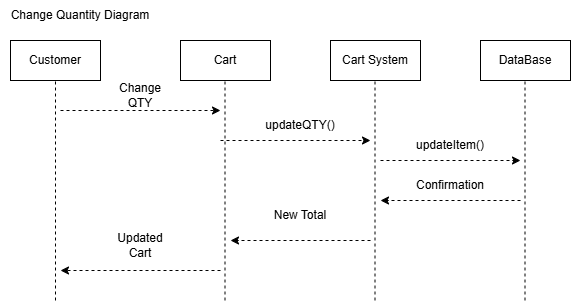

The diagram above was exported from draw.io. Its source (the exported page's mxGraphModel, read from the mxfile embedded in the PNG):
<mxGraphModel dx="934" dy="597" grid="1" gridSize="10" guides="1" tooltips="1" connect="1" arrows="1" fold="1" page="1" pageScale="1" pageWidth="850" pageHeight="1100" math="0" shadow="0">
  <root>
    <mxCell id="0" />
    <mxCell id="1" parent="0" />
    <mxCell id="jKeukw_N8LtuLO2GrO1O-1" parent="1" style="rounded=0;whiteSpace=wrap;html=1;" value="Customer" vertex="1">
      <mxGeometry height="40" width="90" x="120" y="140" as="geometry" />
    </mxCell>
    <mxCell id="jKeukw_N8LtuLO2GrO1O-2" parent="1" style="rounded=0;whiteSpace=wrap;html=1;" value="Cart" vertex="1">
      <mxGeometry height="40" width="90" x="290" y="140" as="geometry" />
    </mxCell>
    <mxCell id="jKeukw_N8LtuLO2GrO1O-3" parent="1" style="rounded=0;whiteSpace=wrap;html=1;" value="Cart System" vertex="1">
      <mxGeometry height="40" width="90" x="440" y="140" as="geometry" />
    </mxCell>
    <mxCell id="jKeukw_N8LtuLO2GrO1O-4" parent="1" style="rounded=0;whiteSpace=wrap;html=1;" value="DataBase" vertex="1">
      <mxGeometry height="40" width="90" x="590" y="140" as="geometry" />
    </mxCell>
    <mxCell id="jKeukw_N8LtuLO2GrO1O-5" edge="1" parent="1" style="endArrow=none;dashed=1;html=1;rounded=0;entryX=0.5;entryY=1;entryDx=0;entryDy=0;" target="jKeukw_N8LtuLO2GrO1O-1" value="">
      <mxGeometry height="50" relative="1" width="50" as="geometry">
        <mxPoint x="165" y="400" as="sourcePoint" />
        <mxPoint x="550" y="530" as="targetPoint" />
      </mxGeometry>
    </mxCell>
    <mxCell id="jKeukw_N8LtuLO2GrO1O-6" edge="1" parent="1" style="endArrow=none;dashed=1;html=1;rounded=0;entryX=0.5;entryY=1;entryDx=0;entryDy=0;" value="">
      <mxGeometry height="50" relative="1" width="50" as="geometry">
        <mxPoint x="334.5" y="400" as="sourcePoint" />
        <mxPoint x="334.5" y="180" as="targetPoint" />
      </mxGeometry>
    </mxCell>
    <mxCell id="jKeukw_N8LtuLO2GrO1O-7" edge="1" parent="1" style="endArrow=none;dashed=1;html=1;rounded=0;entryX=0.5;entryY=1;entryDx=0;entryDy=0;" value="">
      <mxGeometry height="50" relative="1" width="50" as="geometry">
        <mxPoint x="484.5" y="400" as="sourcePoint" />
        <mxPoint x="484.5" y="180" as="targetPoint" />
      </mxGeometry>
    </mxCell>
    <mxCell id="jKeukw_N8LtuLO2GrO1O-8" edge="1" parent="1" style="endArrow=none;dashed=1;html=1;rounded=0;entryX=0.5;entryY=1;entryDx=0;entryDy=0;" value="">
      <mxGeometry height="50" relative="1" width="50" as="geometry">
        <mxPoint x="634.5" y="400" as="sourcePoint" />
        <mxPoint x="634.5" y="180" as="targetPoint" />
      </mxGeometry>
    </mxCell>
    <mxCell id="jKeukw_N8LtuLO2GrO1O-9" parent="1" style="text;html=1;whiteSpace=wrap;strokeColor=none;fillColor=none;align=center;verticalAlign=middle;rounded=0;" value="Change Quantity Diagram" vertex="1">
      <mxGeometry height="30" width="160" x="110" y="100" as="geometry" />
    </mxCell>
    <mxCell id="jKeukw_N8LtuLO2GrO1O-10" edge="1" parent="1" style="endArrow=classic;html=1;rounded=0;dashed=1;" value="">
      <mxGeometry height="50" relative="1" width="50" as="geometry">
        <mxPoint x="170" y="210" as="sourcePoint" />
        <mxPoint x="330" y="210" as="targetPoint" />
      </mxGeometry>
    </mxCell>
    <mxCell id="jKeukw_N8LtuLO2GrO1O-11" edge="1" parent="1" style="endArrow=classic;html=1;rounded=0;dashed=1;" value="">
      <mxGeometry height="50" relative="1" width="50" as="geometry">
        <mxPoint x="330" y="240" as="sourcePoint" />
        <mxPoint x="480" y="240" as="targetPoint" />
      </mxGeometry>
    </mxCell>
    <mxCell id="jKeukw_N8LtuLO2GrO1O-12" edge="1" parent="1" style="endArrow=classic;html=1;rounded=0;dashed=1;" value="">
      <mxGeometry height="50" relative="1" width="50" as="geometry">
        <mxPoint x="490" y="260" as="sourcePoint" />
        <mxPoint x="630" y="260" as="targetPoint" />
      </mxGeometry>
    </mxCell>
    <mxCell id="jKeukw_N8LtuLO2GrO1O-13" edge="1" parent="1" style="endArrow=classic;html=1;rounded=0;dashed=1;" value="">
      <mxGeometry height="50" relative="1" width="50" as="geometry">
        <mxPoint x="630" y="300" as="sourcePoint" />
        <mxPoint x="490" y="300" as="targetPoint" />
      </mxGeometry>
    </mxCell>
    <mxCell id="jKeukw_N8LtuLO2GrO1O-14" edge="1" parent="1" style="endArrow=classic;html=1;rounded=0;dashed=1;" value="">
      <mxGeometry height="50" relative="1" width="50" as="geometry">
        <mxPoint x="480" y="340" as="sourcePoint" />
        <mxPoint x="340" y="340" as="targetPoint" />
      </mxGeometry>
    </mxCell>
    <mxCell id="jKeukw_N8LtuLO2GrO1O-15" edge="1" parent="1" style="endArrow=classic;html=1;rounded=0;dashed=1;" value="">
      <mxGeometry height="50" relative="1" width="50" as="geometry">
        <mxPoint x="330" y="370" as="sourcePoint" />
        <mxPoint x="170" y="370" as="targetPoint" />
      </mxGeometry>
    </mxCell>
    <mxCell id="jKeukw_N8LtuLO2GrO1O-16" parent="1" style="text;html=1;whiteSpace=wrap;strokeColor=none;fillColor=none;align=center;verticalAlign=middle;rounded=0;" value="Change QTY" vertex="1">
      <mxGeometry height="30" width="60" x="220" y="180" as="geometry" />
    </mxCell>
    <mxCell id="jKeukw_N8LtuLO2GrO1O-17" parent="1" style="text;html=1;whiteSpace=wrap;strokeColor=none;fillColor=none;align=center;verticalAlign=middle;rounded=0;" value="updateQTY()" vertex="1">
      <mxGeometry height="30" width="60" x="380" y="210" as="geometry" />
    </mxCell>
    <mxCell id="jKeukw_N8LtuLO2GrO1O-18" parent="1" style="text;html=1;whiteSpace=wrap;strokeColor=none;fillColor=none;align=center;verticalAlign=middle;rounded=0;" value="updateItem()" vertex="1">
      <mxGeometry height="30" width="60" x="530" y="230" as="geometry" />
    </mxCell>
    <mxCell id="jKeukw_N8LtuLO2GrO1O-19" parent="1" style="text;html=1;whiteSpace=wrap;strokeColor=none;fillColor=none;align=center;verticalAlign=middle;rounded=0;" value="Confirmation" vertex="1">
      <mxGeometry height="30" width="60" x="530" y="270" as="geometry" />
    </mxCell>
    <mxCell id="jKeukw_N8LtuLO2GrO1O-20" parent="1" style="text;html=1;whiteSpace=wrap;strokeColor=none;fillColor=none;align=center;verticalAlign=middle;rounded=0;" value="New Total" vertex="1">
      <mxGeometry height="30" width="60" x="380" y="300" as="geometry" />
    </mxCell>
    <mxCell id="jKeukw_N8LtuLO2GrO1O-21" parent="1" style="text;html=1;whiteSpace=wrap;strokeColor=none;fillColor=none;align=center;verticalAlign=middle;rounded=0;" value="Updated Cart" vertex="1">
      <mxGeometry height="30" width="60" x="220" y="330" as="geometry" />
    </mxCell>
  </root>
</mxGraphModel>